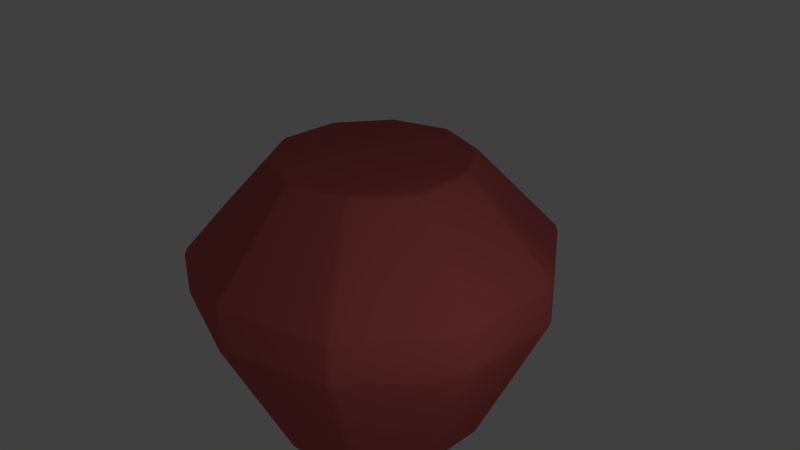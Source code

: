 # Source: diamond_001.blend  (saved by Blender 2.70.0; exported with 4.5.12 LTS)
import bpy
from mathutils import Matrix  # noqa: F401  (used for matrix-valued properties, if any)

bpy.ops.wm.read_factory_settings(use_empty=True)
scene = bpy.context.scene
scene.name = 'Scene'

# ---- collections
col_collection_1 = bpy.data.collections.new('Collection 1'); scene.collection.children.link(col_collection_1)

# ---- materials (node trees are filled in below, after node groups)
mat_material = bpy.data.materials.new('Material')
mat_material.alpha_threshold = 0.0
mat_material.use_transparent_shadow = False
mat_material.diffuse_color = (0.5815, 0.1163, 0.1163, 1.0)
mat_material.roughness = 0.5
mat_material.specular_intensity = 1.0
mat_material.line_color = (0.0, 0.0, 0.0, 1.0)

# ---- material node trees

# ---- world
world_world = bpy.data.worlds.new('World'); scene.world = world_world
world_world.color = (0.05088, 0.05088, 0.05088)
world_world.use_sun_shadow = False
world_world.sun_shadow_jitter_overblur = 0.0
world_world.cycles.sampling_method = 'MANUAL'
world_world.cycles.sample_map_resolution = 256

# ---- cameras
cam_camera = bpy.data.cameras.new('Camera')
cam_camera.clip_end = 100.0
cam_camera.lens = 35.0
cam_camera.sensor_width = 32.0
cam_camera.sensor_height = 18.0
cam_camera.ortho_scale = 7.314
cam_camera.dof.focus_distance = 0.0
cam_camera.dof.aperture_fstop = 128.0

# ---- lights
light_lamp = bpy.data.lights.new('Lamp', 'POINT')
light_lamp.transmission_factor = 0.0
light_lamp.cutoff_distance = 30.0
light_lamp.energy = 100.0
light_lamp.shadow_buffer_clip_start = 1.001
light_lamp.shadow_soft_size = 0.1
light_lamp.shadow_maximum_resolution = 0.006
light_lamp.use_absolute_resolution = True
light_lamp.cycles.use_multiple_importance_sampling = False

# ---- meshes
me_cube = bpy.data.meshes.new('Cube')
me_cube.from_pydata([(-1.788e-07, -1.0, -0.3663), (-1.788e-07, -1.0, 0.2074), (5.96e-08, 0.1085, 1.374), (-1.788e-07, -0.0752, -2.334), (-4.098e-09, 1.402, -3.35), (1.412, -0.5413, -0.3663), (1.412, -0.5413, 0.2074), (0.7602, 0.3555, 1.374), (0.8682, 0.2069, -2.334), (2.284, 0.6596, -0.3663), (2.284, 0.6596, 0.2074), (1.23, 1.002, 1.374), (1.405, 0.9454, -2.334), (2.284, 2.144, -0.3663), (2.284, 2.144, 0.2074), (1.23, 1.801, 1.374), (1.405, 1.858, -2.334), (1.412, 3.345, -0.3663), (1.412, 3.345, 0.2074), (0.7602, 2.448, 1.374), (0.8682, 2.597, -2.334), (-2.895e-06, 3.804, -0.3663), (-2.895e-06, 3.804, 0.2074), (-1.715e-06, 2.695, 1.374), (-1.712e-06, 2.879, -2.334), (-1.412, 3.345, -0.3663), (-1.412, 3.345, 0.2074), (-0.7602, 2.448, 1.374), (-0.8682, 2.597, -2.334), (-2.284, 2.144, -0.3663), (-2.284, 2.144, 0.2074), (-1.23, 1.801, 1.374), (-1.405, 1.858, -2.334), (-2.284, 0.6596, -0.3663), (-2.284, 0.6596, 0.2074), (-1.23, 1.002, 1.374), (-1.405, 0.9454, -2.334), (-1.412, -0.5413, -0.3663), (-1.412, -0.5413, 0.2074), (-0.7602, 0.3555, 1.374), (-0.8682, 0.2069, -2.334)], [], [(0, 5, 6, 1), (5, 9, 10, 6), (9, 13, 14, 10), (13, 17, 18, 14), (17, 21, 22, 18), (21, 25, 26, 22), (25, 29, 30, 26), (29, 33, 34, 30), (33, 37, 38, 34), (37, 0, 1, 38), (1, 6, 7, 2), (6, 10, 11, 7), (10, 14, 15, 11), (14, 18, 19, 15), (18, 22, 23, 19), (22, 26, 27, 23), (26, 30, 31, 27), (30, 34, 35, 31), (34, 38, 39, 35), (38, 1, 2, 39), (0, 3, 8, 5), (5, 8, 12, 9), (9, 12, 16, 13), (13, 16, 20, 17), (17, 20, 24, 21), (21, 24, 28, 25), (25, 28, 32, 29), (29, 32, 36, 33), (33, 36, 40, 37), (37, 40, 3, 0), (40, 4, 3), (36, 4, 40), (32, 4, 36), (28, 4, 32), (24, 4, 28), (20, 4, 24), (16, 4, 20), (12, 4, 16), (8, 4, 12), (3, 4, 8), (39, 2, 7, 11, 15, 19, 23, 27, 31, 35)])
me_cube.polygons.foreach_set('use_smooth', [True] * 41)
me_cube.materials.append(mat_material)
me_cube.use_remesh_preserve_volume = False
me_cube.use_remesh_preserve_attributes = False
me_cube.use_mirror_vertex_groups = False
me_cube.update()

# ---- objects
ob_empty = bpy.data.objects.new('Empty', None)
ob_cube = bpy.data.objects.new('Cube', me_cube)
ob_lamp = bpy.data.objects.new('Lamp', light_lamp)
ob_camera = bpy.data.objects.new('Camera', cam_camera)

# ---- transforms, parenting, visibility, modifiers, constraints
ob_empty.location = (-2.217e-10, 0.03015, -0.9586)
ob_empty.empty_image_offset = (0.0, 0.0)
ob_empty.lineart.crease_threshold = 0.0
ob_cube.location = (0.0, -1.372, 0.0)
ob_cube.lock_rotations_4d = False
ob_cube.empty_display_type = 'ARROWS'
ob_cube.lineart.crease_threshold = 0.0
_m = ob_cube.modifiers.new('Bevel', 'BEVEL')
_m.width = 0.05
_m.width_pct = 0.05
_m.segments = 2
_m.limit_method = 'NONE'
_m.spread = 0.0
ob_lamp.location = (6.614, -1.839, 2.592)
ob_lamp.rotation_euler = (0.6503, 0.05522, 1.866)
ob_lamp.lock_rotations_4d = False
ob_lamp.empty_display_type = 'ARROWS'
ob_lamp.color = (0.0, 0.0, 0.0, 0.0)
ob_lamp.lineart.crease_threshold = 0.0
ob_camera.location = (7.481, -6.508, 5.344)
ob_camera.rotation_euler = (1.109, 0.01082, 0.8149)
ob_camera.lock_rotations_4d = False
ob_camera.empty_display_type = 'ARROWS'
ob_camera.color = (0.0, 0.0, 0.0, 0.0)
ob_camera.display_type = 'WIRE'
ob_camera.lineart.crease_threshold = 0.0

# ---- collection membership
col_collection_1.objects.link(ob_empty)
col_collection_1.objects.link(ob_cube)
col_collection_1.objects.link(ob_lamp)
col_collection_1.objects.link(ob_camera)

# ---- scene / render settings (as saved in the file)
scene.camera = ob_camera
scene.frame_start = 1; scene.frame_end = 250; scene.frame_set(1)
scene.render.engine = 'BLENDER_EEVEE_NEXT'
scene.render.resolution_percentage = 50
scene.render.dither_intensity = 0.0
scene.cycles.use_denoising = False
scene.cycles.samples = 10
scene.cycles.sampling_pattern = 'TABULATED_SOBOL'
scene.cycles.light_sampling_threshold = 0.0
scene.cycles.use_adaptive_sampling = False
scene.cycles.use_light_tree = False
scene.cycles.blur_glossy = 0.0
scene.cycles.volume_bounces = 1
scene.cycles.pixel_filter_type = 'GAUSSIAN'
scene.cycles.sample_clamp_indirect = 0.0
scene.view_settings.view_transform = 'Standard'
bpy.context.view_layer.update()
